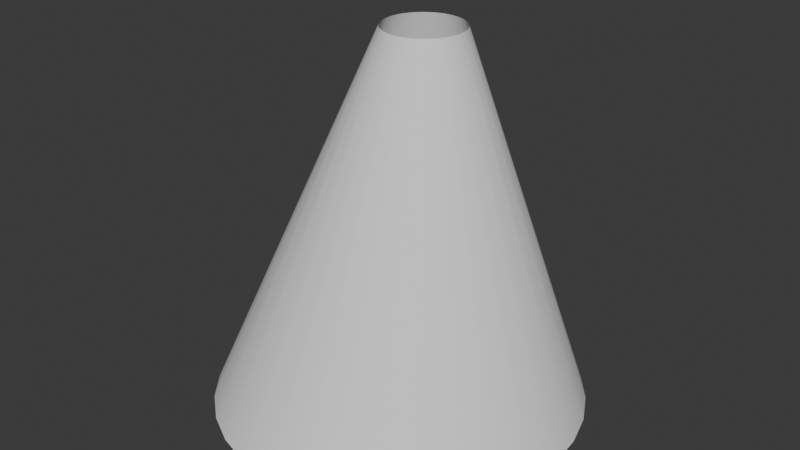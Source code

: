 # Source: Cone.blend  (saved by Blender 4.2.66; exported with 4.5.12 LTS)
import bpy
from mathutils import Matrix  # noqa: F401  (used for matrix-valued properties, if any)

bpy.ops.wm.read_factory_settings(use_empty=True)
scene = bpy.context.scene
scene.name = 'Scene'

# ---- collections
col_collection = bpy.data.collections.new('Collection'); scene.collection.children.link(col_collection)

# ---- world
world_world = bpy.data.worlds.new('World'); scene.world = world_world
world_world.use_nodes = True; world_world.node_tree.nodes.clear()
_N = world_world.node_tree.nodes; _L = world_world.node_tree.links
n0 = _N.new('ShaderNodeOutputWorld'); n0.name = 'World Output'; n0.location = (300, 300)
n1 = _N.new('ShaderNodeBackground'); n1.name = 'Background'; n1.location = (10, 300)
n1.inputs[0].default_value = (0.05088, 0.05088, 0.05088, 1.0)
_L.new(n1.outputs[0], n0.inputs[0])
n0.is_active_output = True
world_world.color = (0.05088, 0.05088, 0.05088)
world_world.sun_shadow_jitter_overblur = 0.0

# ---- meshes
me_cone = bpy.data.meshes.new('Cone')
me_cone.from_pydata([(0.0, 1.0, -1.0), (0.1951, 0.9808, -1.0), (0.3827, 0.9239, -1.0), (0.5556, 0.8315, -1.0), (0.7071, 0.7071, -1.0), (0.8315, 0.5556, -1.0), (0.9239, 0.3827, -1.0), (0.9808, 0.1951, -1.0), (1.0, 0.0, -1.0), (0.9808, -0.1951, -1.0), (0.9239, -0.3827, -1.0), (0.8315, -0.5556, -1.0), (0.7071, -0.7071, -1.0), (0.5556, -0.8315, -1.0), (0.3827, -0.9239, -1.0), (0.1951, -0.9808, -1.0), (0.0, -1.0, -1.0), (-0.1951, -0.9808, -1.0), (-0.3827, -0.9239, -1.0), (-0.5556, -0.8315, -1.0), (-0.7071, -0.7071, -1.0), (-0.8315, -0.5556, -1.0), (-0.9239, -0.3827, -1.0), (-0.9808, -0.1951, -1.0), (-1.0, 0.0, -1.0), (-0.9808, 0.1951, -1.0), (-0.9239, 0.3827, -1.0), (-0.8315, 0.5556, -1.0), (-0.7071, 0.7071, -1.0), (-0.5556, 0.8315, -1.0), (-0.3827, 0.9239, -1.0), (-0.1951, 0.9808, -1.0), (-0.06242, 0.4156, 0.9712), (-0.1033, 0.4032, 0.9712), (-0.141, 0.3831, 0.9712), (-0.1741, 0.356, 0.9712), (-0.2012, 0.3229, 0.9712), (-0.2214, 0.2852, 0.9712), (-0.2338, 0.2443, 0.9712), (-0.238, 0.2017, 0.9712), (-0.2338, 0.1592, 0.9712), (-0.2214, 0.1183, 0.9712), (-0.2012, 0.08056, 0.9712), (-0.1741, 0.04751, 0.9712), (-0.141, 0.02039, 0.9712), (-0.1033, 0.0002351, 0.9712), (-0.06242, -0.01218, 0.9712), (-0.01987, -0.01637, 0.9712), (0.02268, -0.01218, 0.9712), (0.0636, 0.0002351, 0.9712), (0.1013, 0.02039, 0.9712), (0.1344, 0.04751, 0.9712), (0.1615, 0.08056, 0.9712), (0.1816, 0.1183, 0.9712), (0.194, 0.1592, 0.9712), (0.1982, 0.2017, 0.9712), (0.194, 0.2443, 0.9712), (0.1816, 0.2852, 0.9712), (0.1615, 0.3229, 0.9712), (0.1344, 0.356, 0.9712), (0.1013, 0.3831, 0.9712), (0.0636, 0.4032, 0.9712), (0.02268, 0.4156, 0.9712), (-0.01987, 0.4198, 0.9712)], [], [(1, 62, 61, 2), (2, 61, 60, 3), (3, 60, 59, 4), (4, 59, 58, 5), (5, 58, 57, 6), (6, 57, 56, 7), (7, 56, 55, 8), (8, 55, 54, 9), (9, 54, 53, 10), (10, 53, 52, 11), (11, 52, 51, 12), (12, 51, 50, 13), (13, 50, 49, 14), (14, 49, 48, 15), (15, 48, 47, 16), (16, 47, 46, 17), (17, 46, 45, 18), (18, 45, 44, 19), (19, 44, 43, 20), (20, 43, 42, 21), (21, 42, 41, 22), (22, 41, 40, 23), (23, 40, 39, 24), (24, 39, 38, 25), (25, 38, 37, 26), (26, 37, 36, 27), (27, 36, 35, 28), (28, 35, 34, 29), (30, 33, 32, 31), (29, 34, 33, 30), (0, 63, 62, 1), (31, 32, 63, 0)])
me_cone.polygons.foreach_set('use_smooth', [True] * 32)
_uv = me_cone.uv_layers.new(name='UVMap')
_uv.uv.foreach_set('vector', [0.8616, 1.0, 0.8655, 0.0, 0.8556, 0.0, 0.8516, 1.0, 0.8516, 1.0, 0.8556, 0.0, 0.8033, 0.0, 0.7993, 1.0, 0.7993, 1.0, 0.8033, 0.0, 0.751, 0.0, 0.747, 1.0, 0.747, 1.0, 0.751, 0.0, 0.741, 0.0, 0.7371, 1.0, 0.7371, 1.0, 0.741, 0.0, 0.731, 0.0, 0.7271, 1.0, 0.7271, 1.0, 0.731, 0.0, 0.6788, 0.0, 0.6748, 1.0, 0.6748, 1.0, 0.6788, 0.0, 0.6265, 0.0, 0.6225, 1.0, 0.6225, 1.0, 0.6265, 0.0, 0.6165, 0.0, 0.6126, 1.0, 0.6126, 1.0, 0.6165, 0.0, 0.6065, 0.0, 0.6026, 1.0, 0.6026, 1.0, 0.6065, 0.0, 0.5543, 0.0, 0.5503, 1.0, 0.5503, 1.0, 0.5543, 0.0, 0.502, 0.0, 0.498, 1.0, 0.498, 1.0, 0.502, 0.0, 0.492, 0.0, 0.4881, 1.0, 0.4881, 1.0, 0.492, 0.0, 0.482, 0.0, 0.4781, 1.0, 0.4781, 1.0, 0.482, 0.0, 0.4297, 0.0, 0.4258, 1.0, 0.4258, 1.0, 0.4297, 0.0, 0.3775, 0.0, 0.3735, 1.0, 0.3735, 1.0, 0.3775, 0.0, 0.3675, 0.0, 0.3636, 1.0, 0.3636, 1.0, 0.3675, 0.0, 0.3575, 0.0, 0.3536, 1.0, 0.3536, 1.0, 0.3575, 0.0, 0.3052, 0.0, 0.3013, 1.0, 0.3013, 1.0, 0.3052, 0.0, 0.253, 0.0, 0.249, 1.0, 0.249, 1.0, 0.253, 0.0, 0.243, 0.0, 0.239, 1.0, 0.239, 1.0, 0.243, 0.0, 0.233, 0.0, 0.2291, 1.0, 0.2291, 1.0, 0.233, 0.0, 0.1807, 0.0, 0.1768, 1.0, 0.1768, 1.0, 0.1807, 0.0, 0.1284, 0.0, 0.1245, 1.0, 0.1245, 1.0, 0.1284, 0.0, 0.1185, 0.0, 0.1145, 1.0, 0.1145, 1.0, 0.1185, 0.0, 0.1085, 0.0, 0.1046, 1.0, 0.1046, 1.0, 0.1085, 0.0, 0.05622, 0.0, 0.05228, 1.0, 0.05228, 1.0, 0.05622, 0.0, 0.003941, 0.0, 2.98e-08, 1.0, 0.9961, 1.0, 1.0, 0.0, 0.99, 0.0, 0.9861, 1.0, 0.9761, 1.0, 0.9801, 0.0, 0.9278, 0.0, 0.9238, 1.0, 0.9861, 1.0, 0.99, 0.0, 0.9801, 0.0, 0.9761, 1.0, 0.8716, 1.0, 0.8755, 0.0, 0.8655, 0.0, 0.8616, 1.0, 0.9238, 1.0, 0.9278, 0.0, 0.8755, 0.0, 0.8716, 1.0])
me_cone.update()

# ---- objects
ob_cone = bpy.data.objects.new('Cone', me_cone)

# ---- transforms, parenting, visibility, modifiers, constraints
ob_cone.location = (0.0, 0.0, 3.665)
ob_cone.scale = (3.68, 3.68, 3.68)

# ---- collection membership
col_collection.objects.link(ob_cone)

# ---- scene / render settings (as saved in the file)
scene.frame_start = 1; scene.frame_end = 250; scene.frame_set(2)
scene.render.engine = 'BLENDER_EEVEE_NEXT'
bpy.context.view_layer.update()

# ---- added for rendering (the .blend has no active camera and no usable light): camera, sun
cam_auto = bpy.data.cameras.new('AutoCamera')
cam_auto.lens = 50.0
cam_auto.sensor_width = 36.0
cam_auto.clip_end = 1000.0
ob_auto_camera = bpy.data.objects.new('AutoCamera', cam_auto)
scene.collection.objects.link(ob_auto_camera)
ob_auto_camera.location = (11.7378, -14.0853, 13.0019)
ob_auto_camera.rotation_euler = (1.09748, -7.21219e-08, 0.694738)
scene.camera = ob_auto_camera
light_auto_sun = bpy.data.lights.new('AutoSun', 'SUN')
light_auto_sun.energy = 3.0
light_auto_sun.angle = 0.0523599
ob_auto_sun = bpy.data.objects.new('AutoSun', light_auto_sun)
scene.collection.objects.link(ob_auto_sun)
ob_auto_sun.rotation_euler = (0.872665, 0.174533, 0.523599)
bpy.context.view_layer.update()
